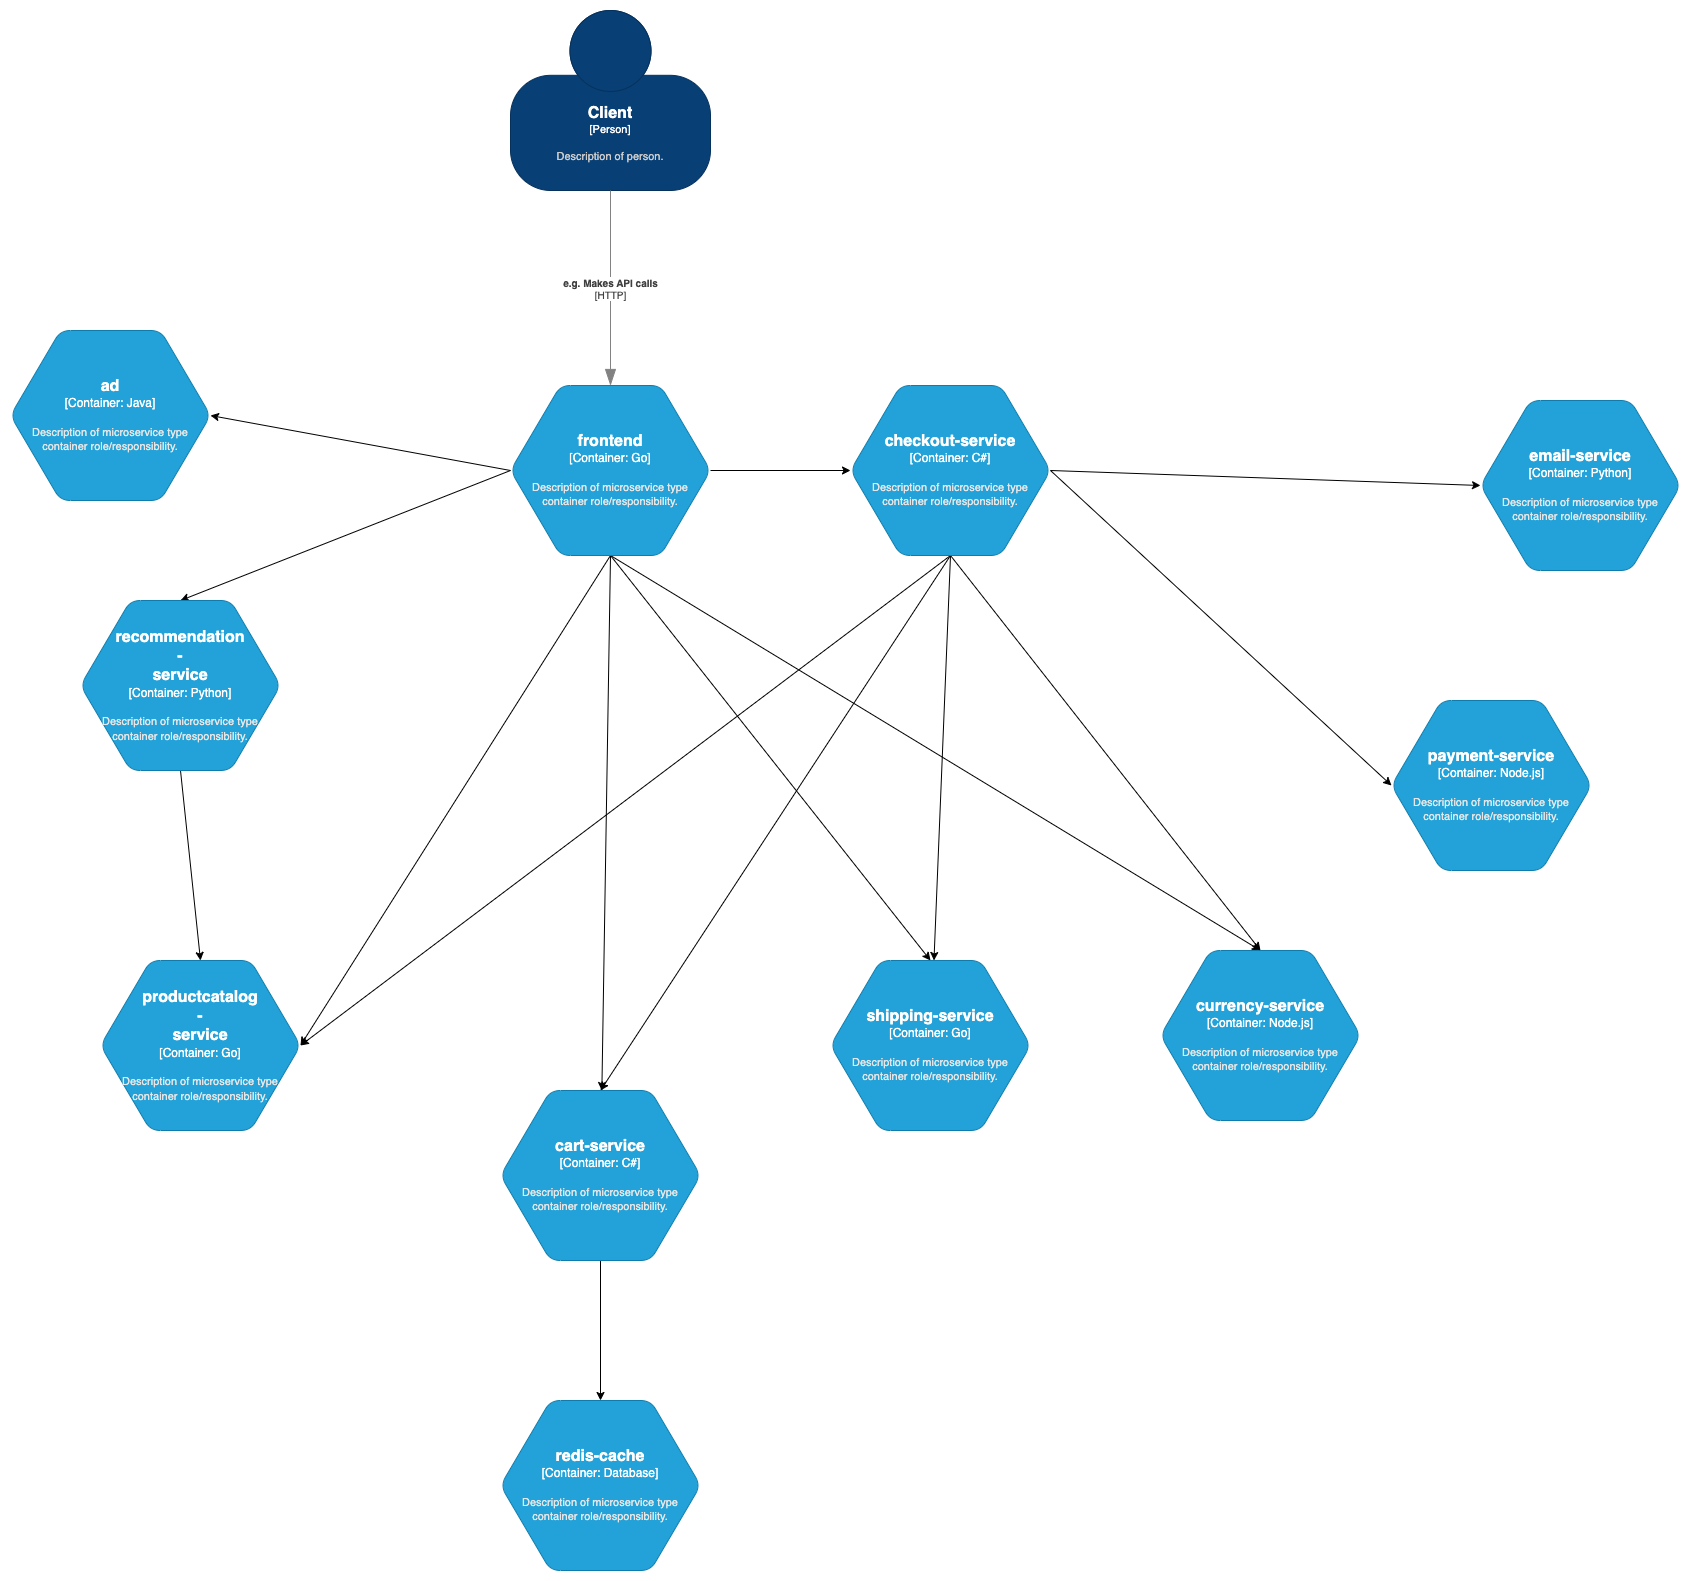

The diagram above was exported from draw.io. Its source (the exported page's mxGraphModel, read from the mxfile embedded in the PNG):
<mxGraphModel dx="3202" dy="1482" grid="1" gridSize="10" guides="1" tooltips="1" connect="1" arrows="1" fold="1" page="1" pageScale="1" pageWidth="827" pageHeight="1169" math="0" shadow="0">
  <root>
    <mxCell id="0" />
    <mxCell id="1" parent="0" />
    <object placeholders="1" c4Name="Client" c4Type="Person" c4Description="Description of person." label="&lt;font style=&quot;font-size: 16px&quot;&gt;&lt;b&gt;%c4Name%&lt;/b&gt;&lt;/font&gt;&lt;div&gt;[%c4Type%]&lt;/div&gt;&lt;br&gt;&lt;div&gt;&lt;font style=&quot;font-size: 11px&quot;&gt;&lt;font color=&quot;#cccccc&quot;&gt;%c4Description%&lt;/font&gt;&lt;/div&gt;" id="mvN4wuVrzX7y0a-r0Pnp-2">
      <mxCell style="html=1;fontSize=11;dashed=0;whiteSpace=wrap;fillColor=#083F75;strokeColor=#06315C;fontColor=#ffffff;shape=mxgraph.c4.person2;align=center;metaEdit=1;points=[[0.5,0,0],[1,0.5,0],[1,0.75,0],[0.75,1,0],[0.5,1,0],[0.25,1,0],[0,0.75,0],[0,0.5,0]];resizable=0;" parent="1" vertex="1">
        <mxGeometry x="260" y="40" width="200" height="180" as="geometry" />
      </mxCell>
    </object>
    <object placeholders="1" c4Type="Relationship" c4Technology="HTTP" c4Description="e.g. Makes API calls" label="&lt;div style=&quot;text-align: left&quot;&gt;&lt;div style=&quot;text-align: center&quot;&gt;&lt;b&gt;%c4Description%&lt;/b&gt;&lt;/div&gt;&lt;div style=&quot;text-align: center&quot;&gt;[%c4Technology%]&lt;/div&gt;&lt;/div&gt;" id="mvN4wuVrzX7y0a-r0Pnp-5">
      <mxCell style="endArrow=blockThin;html=1;fontSize=10;fontColor=#404040;strokeWidth=1;endFill=1;strokeColor=#828282;elbow=vertical;metaEdit=1;endSize=14;startSize=14;jumpStyle=arc;jumpSize=16;rounded=0;edgeStyle=orthogonalEdgeStyle;exitX=0.5;exitY=1;exitDx=0;exitDy=0;exitPerimeter=0;entryX=0.5;entryY=0;entryDx=0;entryDy=0;entryPerimeter=0;" parent="1" source="mvN4wuVrzX7y0a-r0Pnp-2" target="mvN4wuVrzX7y0a-r0Pnp-6" edge="1">
        <mxGeometry width="240" relative="1" as="geometry">
          <mxPoint x="130" y="320" as="sourcePoint" />
          <mxPoint x="360" y="370" as="targetPoint" />
        </mxGeometry>
      </mxCell>
    </object>
    <mxCell id="mvN4wuVrzX7y0a-r0Pnp-17" style="edgeStyle=orthogonalEdgeStyle;rounded=0;orthogonalLoop=1;jettySize=auto;html=1;exitX=1;exitY=0.5;exitDx=0;exitDy=0;exitPerimeter=0;entryX=0;entryY=0.5;entryDx=0;entryDy=0;entryPerimeter=0;" parent="1" source="mvN4wuVrzX7y0a-r0Pnp-6" target="mvN4wuVrzX7y0a-r0Pnp-14" edge="1">
      <mxGeometry relative="1" as="geometry" />
    </mxCell>
    <mxCell id="mvN4wuVrzX7y0a-r0Pnp-25" style="rounded=0;orthogonalLoop=1;jettySize=auto;html=1;exitX=0;exitY=0.5;exitDx=0;exitDy=0;exitPerimeter=0;entryX=1;entryY=0.5;entryDx=0;entryDy=0;entryPerimeter=0;" parent="1" source="mvN4wuVrzX7y0a-r0Pnp-6" target="mvN4wuVrzX7y0a-r0Pnp-7" edge="1">
      <mxGeometry relative="1" as="geometry" />
    </mxCell>
    <mxCell id="mvN4wuVrzX7y0a-r0Pnp-26" style="rounded=0;orthogonalLoop=1;jettySize=auto;html=1;entryX=0.5;entryY=0;entryDx=0;entryDy=0;entryPerimeter=0;exitX=0;exitY=0.5;exitDx=0;exitDy=0;exitPerimeter=0;" parent="1" source="mvN4wuVrzX7y0a-r0Pnp-6" target="mvN4wuVrzX7y0a-r0Pnp-8" edge="1">
      <mxGeometry relative="1" as="geometry">
        <mxPoint x="270" y="540" as="sourcePoint" />
      </mxGeometry>
    </mxCell>
    <mxCell id="mvN4wuVrzX7y0a-r0Pnp-28" style="rounded=0;orthogonalLoop=1;jettySize=auto;html=1;exitX=0.5;exitY=1;exitDx=0;exitDy=0;exitPerimeter=0;entryX=1;entryY=0.5;entryDx=0;entryDy=0;entryPerimeter=0;" parent="1" source="mvN4wuVrzX7y0a-r0Pnp-6" target="mvN4wuVrzX7y0a-r0Pnp-9" edge="1">
      <mxGeometry relative="1" as="geometry" />
    </mxCell>
    <mxCell id="mvN4wuVrzX7y0a-r0Pnp-31" style="rounded=0;orthogonalLoop=1;jettySize=auto;html=1;exitX=0.5;exitY=1;exitDx=0;exitDy=0;exitPerimeter=0;" parent="1" source="mvN4wuVrzX7y0a-r0Pnp-6" target="mvN4wuVrzX7y0a-r0Pnp-10" edge="1">
      <mxGeometry relative="1" as="geometry" />
    </mxCell>
    <mxCell id="mvN4wuVrzX7y0a-r0Pnp-35" style="rounded=0;orthogonalLoop=1;jettySize=auto;html=1;exitX=0.5;exitY=1;exitDx=0;exitDy=0;exitPerimeter=0;entryX=0.5;entryY=0;entryDx=0;entryDy=0;entryPerimeter=0;" parent="1" source="mvN4wuVrzX7y0a-r0Pnp-6" target="mvN4wuVrzX7y0a-r0Pnp-12" edge="1">
      <mxGeometry relative="1" as="geometry" />
    </mxCell>
    <mxCell id="mvN4wuVrzX7y0a-r0Pnp-38" style="rounded=0;orthogonalLoop=1;jettySize=auto;html=1;exitX=0.5;exitY=1;exitDx=0;exitDy=0;exitPerimeter=0;entryX=0.5;entryY=0;entryDx=0;entryDy=0;entryPerimeter=0;" parent="1" source="mvN4wuVrzX7y0a-r0Pnp-6" target="mvN4wuVrzX7y0a-r0Pnp-13" edge="1">
      <mxGeometry relative="1" as="geometry" />
    </mxCell>
    <object placeholders="1" c4Type="frontend" c4Container="Container" c4Technology="Go" c4Description="Description of microservice type container role/responsibility." label="&lt;font style=&quot;font-size: 16px&quot;&gt;&lt;b&gt;%c4Type%&lt;/b&gt;&lt;/font&gt;&lt;div&gt;[%c4Container%:&amp;nbsp;%c4Technology%]&lt;/div&gt;&lt;br&gt;&lt;div&gt;&lt;font style=&quot;font-size: 11px&quot;&gt;&lt;font color=&quot;#E6E6E6&quot;&gt;%c4Description%&lt;/font&gt;&lt;/div&gt;" id="mvN4wuVrzX7y0a-r0Pnp-6">
      <mxCell style="shape=hexagon;size=50;perimeter=hexagonPerimeter2;whiteSpace=wrap;html=1;fixedSize=1;rounded=1;labelBackgroundColor=none;fillColor=#23A2D9;fontSize=12;fontColor=#ffffff;align=center;strokeColor=#0E7DAD;metaEdit=1;points=[[0.5,0,0],[1,0.25,0],[1,0.5,0],[1,0.75,0],[0.5,1,0],[0,0.75,0],[0,0.5,0],[0,0.25,0]];resizable=0;" parent="1" vertex="1">
        <mxGeometry x="260" y="415" width="200" height="170" as="geometry" />
      </mxCell>
    </object>
    <object placeholders="1" c4Type="ad" c4Container="Container" c4Technology="Java" c4Description="Description of microservice type container role/responsibility." label="&lt;font style=&quot;font-size: 16px&quot;&gt;&lt;b&gt;%c4Type%&lt;/b&gt;&lt;/font&gt;&lt;div&gt;[%c4Container%:&amp;nbsp;%c4Technology%]&lt;/div&gt;&lt;br&gt;&lt;div&gt;&lt;font style=&quot;font-size: 11px&quot;&gt;&lt;font color=&quot;#E6E6E6&quot;&gt;%c4Description%&lt;/font&gt;&lt;/div&gt;" id="mvN4wuVrzX7y0a-r0Pnp-7">
      <mxCell style="shape=hexagon;size=50;perimeter=hexagonPerimeter2;whiteSpace=wrap;html=1;fixedSize=1;rounded=1;labelBackgroundColor=none;fillColor=#23A2D9;fontSize=12;fontColor=#ffffff;align=center;strokeColor=#0E7DAD;metaEdit=1;points=[[0.5,0,0],[1,0.25,0],[1,0.5,0],[1,0.75,0],[0.5,1,0],[0,0.75,0],[0,0.5,0],[0,0.25,0]];resizable=0;" parent="1" vertex="1">
        <mxGeometry x="-240" y="360" width="200" height="170" as="geometry" />
      </mxCell>
    </object>
    <mxCell id="mvN4wuVrzX7y0a-r0Pnp-27" style="rounded=0;orthogonalLoop=1;jettySize=auto;html=1;exitX=0.5;exitY=1;exitDx=0;exitDy=0;exitPerimeter=0;entryX=0.5;entryY=0;entryDx=0;entryDy=0;entryPerimeter=0;" parent="1" source="mvN4wuVrzX7y0a-r0Pnp-8" target="mvN4wuVrzX7y0a-r0Pnp-9" edge="1">
      <mxGeometry relative="1" as="geometry" />
    </mxCell>
    <object placeholders="1" c4Type="recommendation&#10;-&#10;service" c4Container="Container" c4Technology="Python" c4Description="Description of microservice type container role/responsibility." label="&lt;font style=&quot;font-size: 16px&quot;&gt;&lt;b&gt;%c4Type%&lt;/b&gt;&lt;/font&gt;&lt;div&gt;[%c4Container%:&amp;nbsp;%c4Technology%]&lt;/div&gt;&lt;br&gt;&lt;div&gt;&lt;font style=&quot;font-size: 11px&quot;&gt;&lt;font color=&quot;#E6E6E6&quot;&gt;%c4Description%&lt;/font&gt;&lt;/div&gt;" id="mvN4wuVrzX7y0a-r0Pnp-8">
      <mxCell style="shape=hexagon;size=50;perimeter=hexagonPerimeter2;whiteSpace=wrap;html=1;fixedSize=1;rounded=1;labelBackgroundColor=none;fillColor=#23A2D9;fontSize=12;fontColor=#ffffff;align=center;strokeColor=#0E7DAD;metaEdit=1;points=[[0.5,0,0],[1,0.25,0],[1,0.5,0],[1,0.75,0],[0.5,1,0],[0,0.75,0],[0,0.5,0],[0,0.25,0]];resizable=0;" parent="1" vertex="1">
        <mxGeometry x="-170" y="630" width="200" height="170" as="geometry" />
      </mxCell>
    </object>
    <object placeholders="1" c4Type="productcatalog&#10;-&#10;service" c4Container="Container" c4Technology="Go" c4Description="Description of microservice type container role/responsibility." label="&lt;font style=&quot;font-size: 16px&quot;&gt;&lt;b&gt;%c4Type%&lt;/b&gt;&lt;/font&gt;&lt;div&gt;[%c4Container%:&amp;nbsp;%c4Technology%]&lt;/div&gt;&lt;br&gt;&lt;div&gt;&lt;font style=&quot;font-size: 11px&quot;&gt;&lt;font color=&quot;#E6E6E6&quot;&gt;%c4Description%&lt;/font&gt;&lt;/div&gt;" id="mvN4wuVrzX7y0a-r0Pnp-9">
      <mxCell style="shape=hexagon;size=50;perimeter=hexagonPerimeter2;whiteSpace=wrap;html=1;fixedSize=1;rounded=1;labelBackgroundColor=none;fillColor=#23A2D9;fontSize=12;fontColor=#ffffff;align=center;strokeColor=#0E7DAD;metaEdit=1;points=[[0.5,0,0],[1,0.25,0],[1,0.5,0],[1,0.75,0],[0.5,1,0],[0,0.75,0],[0,0.5,0],[0,0.25,0]];resizable=0;" parent="1" vertex="1">
        <mxGeometry x="-150" y="990" width="200" height="170" as="geometry" />
      </mxCell>
    </object>
    <mxCell id="mvN4wuVrzX7y0a-r0Pnp-24" style="edgeStyle=orthogonalEdgeStyle;rounded=0;orthogonalLoop=1;jettySize=auto;html=1;exitX=0.5;exitY=1;exitDx=0;exitDy=0;exitPerimeter=0;entryX=0.5;entryY=0;entryDx=0;entryDy=0;entryPerimeter=0;" parent="1" source="mvN4wuVrzX7y0a-r0Pnp-10" target="mvN4wuVrzX7y0a-r0Pnp-11" edge="1">
      <mxGeometry relative="1" as="geometry" />
    </mxCell>
    <object placeholders="1" c4Type="cart-service" c4Container="Container" c4Technology="C#" c4Description="Description of microservice type container role/responsibility." label="&lt;font style=&quot;font-size: 16px&quot;&gt;&lt;b&gt;%c4Type%&lt;/b&gt;&lt;/font&gt;&lt;div&gt;[%c4Container%:&amp;nbsp;%c4Technology%]&lt;/div&gt;&lt;br&gt;&lt;div&gt;&lt;font style=&quot;font-size: 11px&quot;&gt;&lt;font color=&quot;#E6E6E6&quot;&gt;%c4Description%&lt;/font&gt;&lt;/div&gt;" id="mvN4wuVrzX7y0a-r0Pnp-10">
      <mxCell style="shape=hexagon;size=50;perimeter=hexagonPerimeter2;whiteSpace=wrap;html=1;fixedSize=1;rounded=1;labelBackgroundColor=none;fillColor=#23A2D9;fontSize=12;fontColor=#ffffff;align=center;strokeColor=#0E7DAD;metaEdit=1;points=[[0.5,0,0],[1,0.25,0],[1,0.5,0],[1,0.75,0],[0.5,1,0],[0,0.75,0],[0,0.5,0],[0,0.25,0]];resizable=0;" parent="1" vertex="1">
        <mxGeometry x="250" y="1120" width="200" height="170" as="geometry" />
      </mxCell>
    </object>
    <object placeholders="1" c4Type="redis-cache" c4Container="Container" c4Technology="Database" c4Description="Description of microservice type container role/responsibility." label="&lt;font style=&quot;font-size: 16px&quot;&gt;&lt;b&gt;%c4Type%&lt;/b&gt;&lt;/font&gt;&lt;div&gt;[%c4Container%:&amp;nbsp;%c4Technology%]&lt;/div&gt;&lt;br&gt;&lt;div&gt;&lt;font style=&quot;font-size: 11px&quot;&gt;&lt;font color=&quot;#E6E6E6&quot;&gt;%c4Description%&lt;/font&gt;&lt;/div&gt;" id="mvN4wuVrzX7y0a-r0Pnp-11">
      <mxCell style="shape=hexagon;size=50;perimeter=hexagonPerimeter2;whiteSpace=wrap;html=1;fixedSize=1;rounded=1;labelBackgroundColor=none;fillColor=#23A2D9;fontSize=12;fontColor=#ffffff;align=center;strokeColor=#0E7DAD;metaEdit=1;points=[[0.5,0,0],[1,0.25,0],[1,0.5,0],[1,0.75,0],[0.5,1,0],[0,0.75,0],[0,0.5,0],[0,0.25,0]];resizable=0;" parent="1" vertex="1">
        <mxGeometry x="250" y="1430" width="200" height="170" as="geometry" />
      </mxCell>
    </object>
    <object placeholders="1" c4Type="shipping-service" c4Container="Container" c4Technology="Go" c4Description="Description of microservice type container role/responsibility." label="&lt;font style=&quot;font-size: 16px&quot;&gt;&lt;b&gt;%c4Type%&lt;/b&gt;&lt;/font&gt;&lt;div&gt;[%c4Container%:&amp;nbsp;%c4Technology%]&lt;/div&gt;&lt;br&gt;&lt;div&gt;&lt;font style=&quot;font-size: 11px&quot;&gt;&lt;font color=&quot;#E6E6E6&quot;&gt;%c4Description%&lt;/font&gt;&lt;/div&gt;" id="mvN4wuVrzX7y0a-r0Pnp-12">
      <mxCell style="shape=hexagon;size=50;perimeter=hexagonPerimeter2;whiteSpace=wrap;html=1;fixedSize=1;rounded=1;labelBackgroundColor=none;fillColor=#23A2D9;fontSize=12;fontColor=#ffffff;align=center;strokeColor=#0E7DAD;metaEdit=1;points=[[0.5,0,0],[1,0.25,0],[1,0.5,0],[1,0.75,0],[0.5,1,0],[0,0.75,0],[0,0.5,0],[0,0.25,0]];resizable=0;" parent="1" vertex="1">
        <mxGeometry x="580" y="990" width="200" height="170" as="geometry" />
      </mxCell>
    </object>
    <object placeholders="1" c4Type="currency-service" c4Container="Container" c4Technology="Node.js" c4Description="Description of microservice type container role/responsibility." label="&lt;font style=&quot;font-size: 16px&quot;&gt;&lt;b&gt;%c4Type%&lt;/b&gt;&lt;/font&gt;&lt;div&gt;[%c4Container%:&amp;nbsp;%c4Technology%]&lt;/div&gt;&lt;br&gt;&lt;div&gt;&lt;font style=&quot;font-size: 11px&quot;&gt;&lt;font color=&quot;#E6E6E6&quot;&gt;%c4Description%&lt;/font&gt;&lt;/div&gt;" id="mvN4wuVrzX7y0a-r0Pnp-13">
      <mxCell style="shape=hexagon;size=50;perimeter=hexagonPerimeter2;whiteSpace=wrap;html=1;fixedSize=1;rounded=1;labelBackgroundColor=none;fillColor=#23A2D9;fontSize=12;fontColor=#ffffff;align=center;strokeColor=#0E7DAD;metaEdit=1;points=[[0.5,0,0],[1,0.25,0],[1,0.5,0],[1,0.75,0],[0.5,1,0],[0,0.75,0],[0,0.5,0],[0,0.25,0]];resizable=0;" parent="1" vertex="1">
        <mxGeometry x="910" y="980" width="200" height="170" as="geometry" />
      </mxCell>
    </object>
    <mxCell id="mvN4wuVrzX7y0a-r0Pnp-18" style="rounded=0;orthogonalLoop=1;jettySize=auto;html=1;exitX=1;exitY=0.5;exitDx=0;exitDy=0;exitPerimeter=0;entryX=0;entryY=0.5;entryDx=0;entryDy=0;entryPerimeter=0;" parent="1" source="mvN4wuVrzX7y0a-r0Pnp-14" target="mvN4wuVrzX7y0a-r0Pnp-16" edge="1">
      <mxGeometry relative="1" as="geometry" />
    </mxCell>
    <mxCell id="mvN4wuVrzX7y0a-r0Pnp-19" style="rounded=0;orthogonalLoop=1;jettySize=auto;html=1;exitX=1;exitY=0.5;exitDx=0;exitDy=0;exitPerimeter=0;entryX=0;entryY=0.5;entryDx=0;entryDy=0;entryPerimeter=0;" parent="1" source="mvN4wuVrzX7y0a-r0Pnp-14" target="mvN4wuVrzX7y0a-r0Pnp-15" edge="1">
      <mxGeometry relative="1" as="geometry" />
    </mxCell>
    <mxCell id="mvN4wuVrzX7y0a-r0Pnp-20" style="rounded=0;orthogonalLoop=1;jettySize=auto;html=1;exitX=0.5;exitY=1;exitDx=0;exitDy=0;exitPerimeter=0;entryX=0.5;entryY=0;entryDx=0;entryDy=0;entryPerimeter=0;" parent="1" source="mvN4wuVrzX7y0a-r0Pnp-14" target="mvN4wuVrzX7y0a-r0Pnp-13" edge="1">
      <mxGeometry relative="1" as="geometry" />
    </mxCell>
    <mxCell id="mvN4wuVrzX7y0a-r0Pnp-21" style="rounded=0;orthogonalLoop=1;jettySize=auto;html=1;exitX=0.5;exitY=1;exitDx=0;exitDy=0;exitPerimeter=0;" parent="1" source="mvN4wuVrzX7y0a-r0Pnp-14" target="mvN4wuVrzX7y0a-r0Pnp-12" edge="1">
      <mxGeometry relative="1" as="geometry" />
    </mxCell>
    <mxCell id="mvN4wuVrzX7y0a-r0Pnp-39" style="rounded=0;orthogonalLoop=1;jettySize=auto;html=1;exitX=0.5;exitY=1;exitDx=0;exitDy=0;exitPerimeter=0;entryX=0.5;entryY=0;entryDx=0;entryDy=0;entryPerimeter=0;" parent="1" source="mvN4wuVrzX7y0a-r0Pnp-14" target="mvN4wuVrzX7y0a-r0Pnp-10" edge="1">
      <mxGeometry relative="1" as="geometry" />
    </mxCell>
    <mxCell id="mvN4wuVrzX7y0a-r0Pnp-40" style="rounded=0;orthogonalLoop=1;jettySize=auto;html=1;exitX=0.5;exitY=1;exitDx=0;exitDy=0;exitPerimeter=0;entryX=1;entryY=0.5;entryDx=0;entryDy=0;entryPerimeter=0;" parent="1" source="mvN4wuVrzX7y0a-r0Pnp-14" target="mvN4wuVrzX7y0a-r0Pnp-9" edge="1">
      <mxGeometry relative="1" as="geometry" />
    </mxCell>
    <object placeholders="1" c4Type="checkout-service" c4Container="Container" c4Technology="C#" c4Description="Description of microservice type container role/responsibility." label="&lt;font style=&quot;font-size: 16px&quot;&gt;&lt;b&gt;%c4Type%&lt;/b&gt;&lt;/font&gt;&lt;div&gt;[%c4Container%:&amp;nbsp;%c4Technology%]&lt;/div&gt;&lt;br&gt;&lt;div&gt;&lt;font style=&quot;font-size: 11px&quot;&gt;&lt;font color=&quot;#E6E6E6&quot;&gt;%c4Description%&lt;/font&gt;&lt;/div&gt;" id="mvN4wuVrzX7y0a-r0Pnp-14">
      <mxCell style="shape=hexagon;size=50;perimeter=hexagonPerimeter2;whiteSpace=wrap;html=1;fixedSize=1;rounded=1;labelBackgroundColor=none;fillColor=#23A2D9;fontSize=12;fontColor=#ffffff;align=center;strokeColor=#0E7DAD;metaEdit=1;points=[[0.5,0,0],[1,0.25,0],[1,0.5,0],[1,0.75,0],[0.5,1,0],[0,0.75,0],[0,0.5,0],[0,0.25,0]];resizable=0;" parent="1" vertex="1">
        <mxGeometry x="600" y="415" width="200" height="170" as="geometry" />
      </mxCell>
    </object>
    <object placeholders="1" c4Type="payment-service" c4Container="Container" c4Technology="Node.js" c4Description="Description of microservice type container role/responsibility." label="&lt;font style=&quot;font-size: 16px&quot;&gt;&lt;b&gt;%c4Type%&lt;/b&gt;&lt;/font&gt;&lt;div&gt;[%c4Container%:&amp;nbsp;%c4Technology%]&lt;/div&gt;&lt;br&gt;&lt;div&gt;&lt;font style=&quot;font-size: 11px&quot;&gt;&lt;font color=&quot;#E6E6E6&quot;&gt;%c4Description%&lt;/font&gt;&lt;/div&gt;" id="mvN4wuVrzX7y0a-r0Pnp-15">
      <mxCell style="shape=hexagon;size=50;perimeter=hexagonPerimeter2;whiteSpace=wrap;html=1;fixedSize=1;rounded=1;labelBackgroundColor=none;fillColor=#23A2D9;fontSize=12;fontColor=#ffffff;align=center;strokeColor=#0E7DAD;metaEdit=1;points=[[0.5,0,0],[1,0.25,0],[1,0.5,0],[1,0.75,0],[0.5,1,0],[0,0.75,0],[0,0.5,0],[0,0.25,0]];resizable=0;" parent="1" vertex="1">
        <mxGeometry x="1141" y="730" width="200" height="170" as="geometry" />
      </mxCell>
    </object>
    <object placeholders="1" c4Type="email-service" c4Container="Container" c4Technology="Python" c4Description="Description of microservice type container role/responsibility." label="&lt;font style=&quot;font-size: 16px&quot;&gt;&lt;b&gt;%c4Type%&lt;/b&gt;&lt;/font&gt;&lt;div&gt;[%c4Container%:&amp;nbsp;%c4Technology%]&lt;/div&gt;&lt;br&gt;&lt;div&gt;&lt;font style=&quot;font-size: 11px&quot;&gt;&lt;font color=&quot;#E6E6E6&quot;&gt;%c4Description%&lt;/font&gt;&lt;/div&gt;" id="mvN4wuVrzX7y0a-r0Pnp-16">
      <mxCell style="shape=hexagon;size=50;perimeter=hexagonPerimeter2;whiteSpace=wrap;html=1;fixedSize=1;rounded=1;labelBackgroundColor=none;fillColor=#23A2D9;fontSize=12;fontColor=#ffffff;align=center;strokeColor=#0E7DAD;metaEdit=1;points=[[0.5,0,0],[1,0.25,0],[1,0.5,0],[1,0.75,0],[0.5,1,0],[0,0.75,0],[0,0.5,0],[0,0.25,0]];resizable=0;" parent="1" vertex="1">
        <mxGeometry x="1230" y="430" width="200" height="170" as="geometry" />
      </mxCell>
    </object>
  </root>
</mxGraphModel>